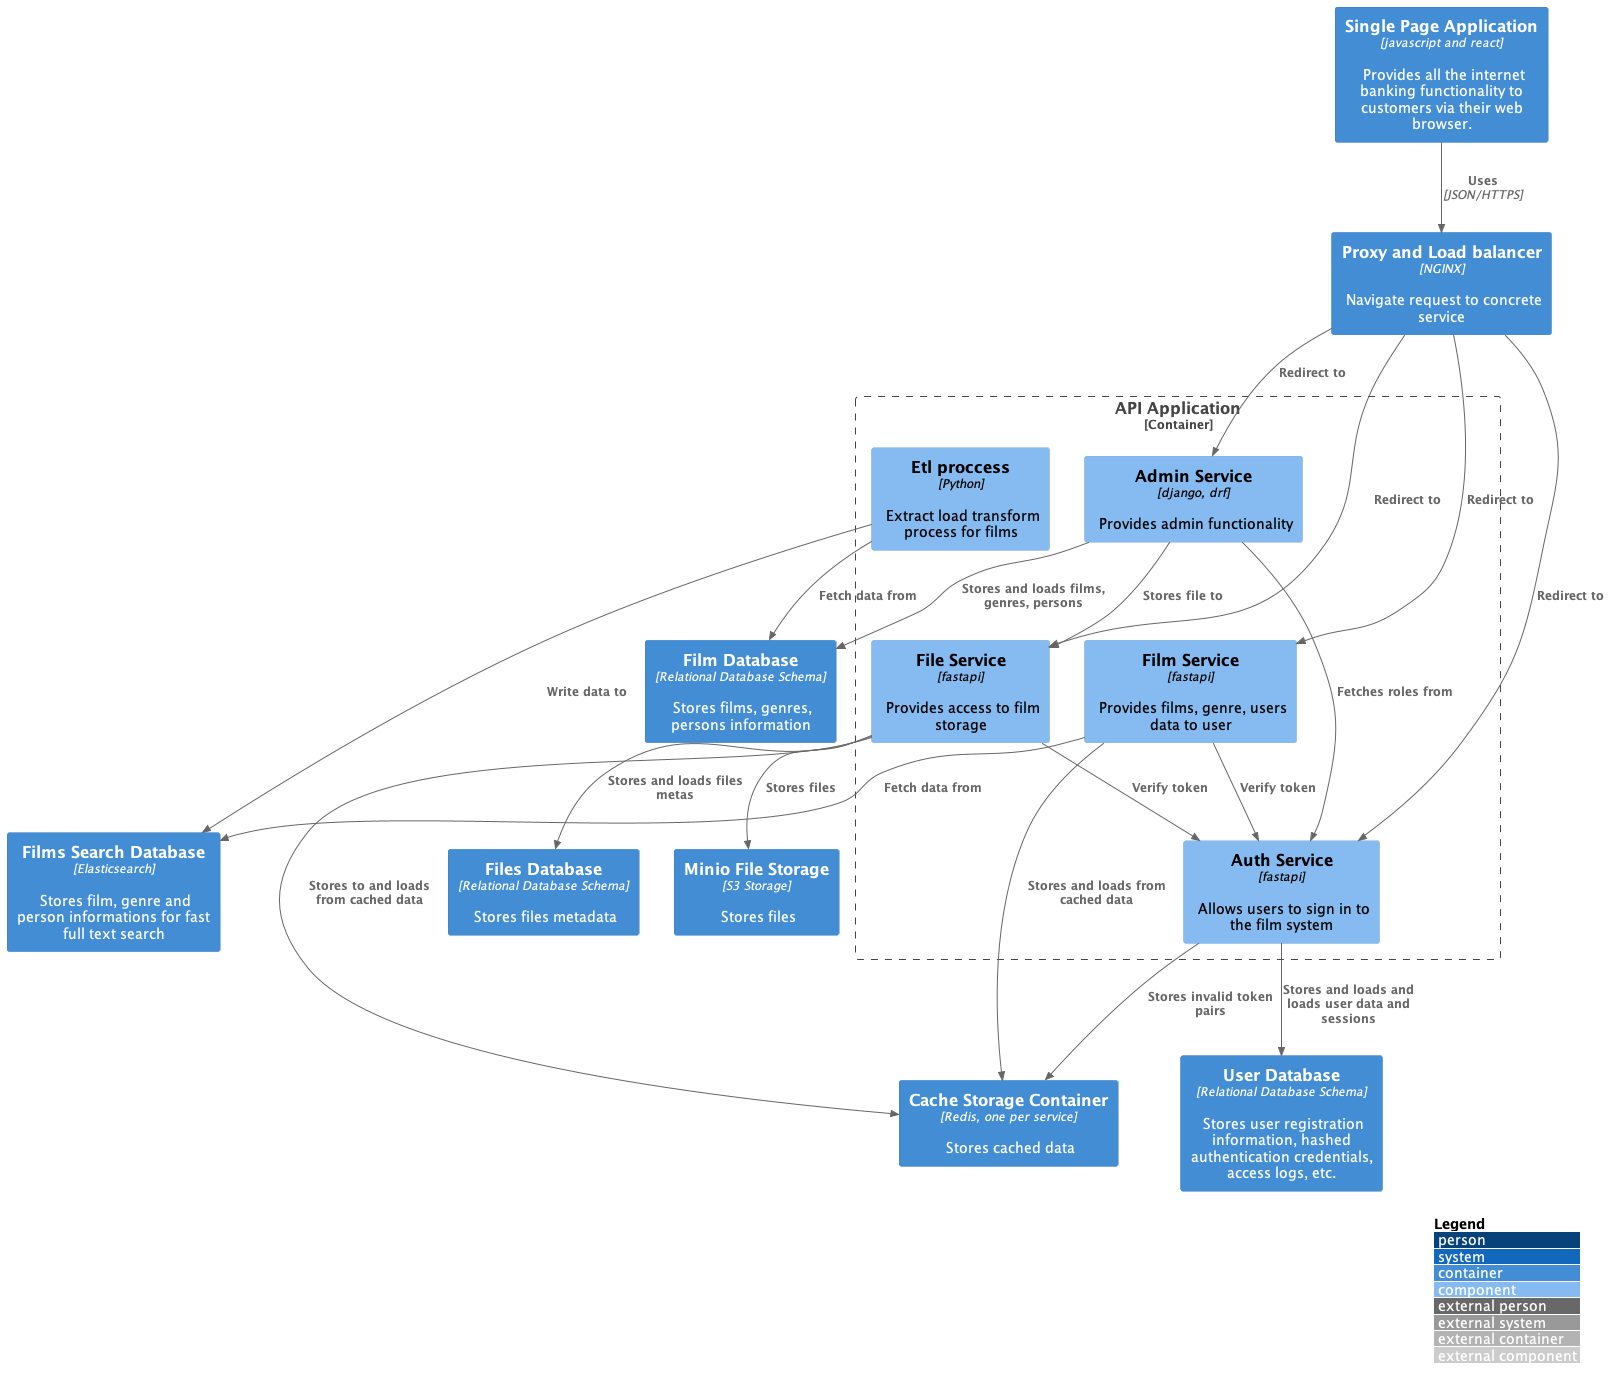

The diagram above was rendered by PlantUML. Its source (embedded in the PNG):
@startuml
!include https://raw.githubusercontent.com/adrianvlupu/C4-PlantUML/latest/C4_Component.puml

LAYOUT_WITH_LEGEND()

Container(spa, "Single Page Application", "javascript and react", "Provides all the internet banking functionality to customers via their web browser.")
Container(rdb1, "User Database", "Relational Database Schema", "Stores user registration information, hashed authentication credentials, access logs, etc.")
Container(edb, "Films Search Database", "Elasticsearch", "Stores film, genre and person informations for fast full text search")
Container(rdb2, "Files Database", "Relational Database Schema", "Stores files metadata")
Container(rdb3, "Film Database", "Relational Database Schema", "Stores films, genres, persons information")
Container(s3, "Minio File Storage", "S3 Storage", "Stores files")
Container(redis, "Cache Storage Container", "Redis, one per service", "Stores cached data")
Container(proxy, "Proxy and Load balancer", "NGINX", "Navigate request to concrete service")
Container_Boundary(api, "API Application") {
    Component(auth, "Auth Service", "fastapi", "Allows users to sign in to the film system")
    Component(films, "Film Service", "fastapi", "Provides films, genre, users data to user")
    Component(files, "File Service", "fastapi", "Provides access to film storage")
    Component(django, "Admin Service", "django, drf", "Provides admin functionality")
    Component(etl, "Etl proccess", "Python", "Extract load transform process for films" )
    Rel(films, auth, "Verify token")
    Rel(files, auth, "Verify token")
    Rel(django, auth, "Fetches roles from")
    Rel(django, files, "Stores file to")

}
Rel(proxy, auth, "Redirect to")
Rel(proxy, files, "Redirect to")
Rel(proxy, django, "Redirect to")
Rel(proxy, films, "Redirect to")
Rel(etl, rdb3, "Fetch data from")
Rel(etl, edb, "Write data to")
Rel(files, s3, "Stores files")
Rel(files, redis, Stores to and loads from cached data )
Rel(auth, rdb1, "Stores and loads and loads user data and sessions")
Rel(auth, redis, "Stores invalid token pairs")
Rel(films, edb, "Fetch data from")
Rel(films, redis, "Stores and loads from cached data")
Rel(files, rdb2, "Stores and loads files metas")
Rel(spa, proxy, "Uses", "JSON/HTTPS")
Rel(django, rdb3, "Stores and loads films, genres, persons")

@enduml